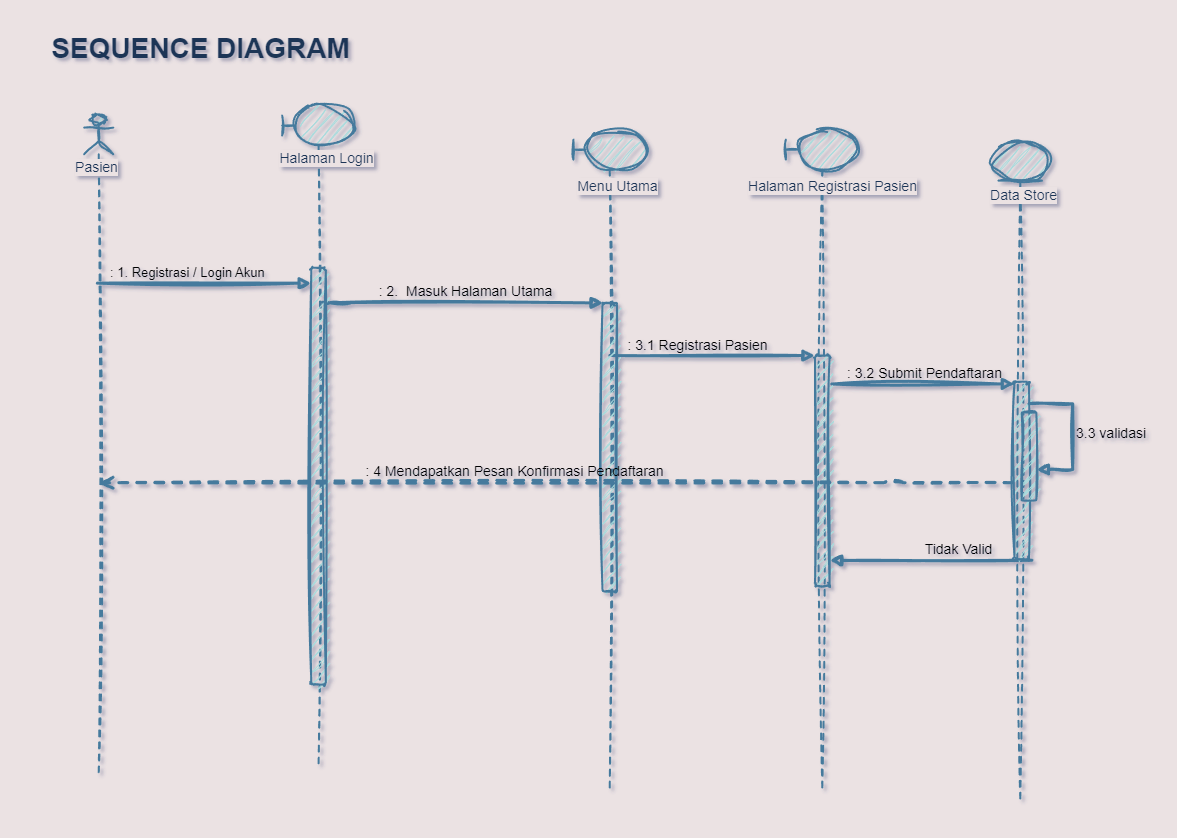

The diagram above was exported from draw.io. Its source (the exported page's mxGraphModel, read from the mxfile embedded in the PNG):
<mxGraphModel dx="678" dy="393" grid="0" gridSize="10" guides="1" tooltips="1" connect="1" arrows="1" fold="1" page="1" pageScale="1" pageWidth="583" pageHeight="827" background="#EBE2E3" math="0" shadow="1">
  <root>
    <mxCell id="0" />
    <mxCell id="1" parent="0" />
    <mxCell id="xmzEGb3Kh03ilbTSQ_RT-81" value="" style="group;fontStyle=1;labelBackgroundColor=none;fontColor=#1D3557;strokeWidth=2;sketch=1;curveFitting=1;jiggle=2;" parent="1" connectable="0" vertex="1">
      <mxGeometry x="40" y="105" width="1038" height="693" as="geometry" />
    </mxCell>
    <mxCell id="aM9ryv3xv72pqoxQDRHE-7" value="&lt;font style=&quot;font-size: 14px;&quot;&gt;: 2.&amp;nbsp; Masuk Halaman Utama&lt;/font&gt;" style="html=1;verticalAlign=bottom;endArrow=block;edgeStyle=elbowEdgeStyle;elbow=vertical;curved=0;rounded=1;labelBackgroundColor=none;strokeColor=#457B9D;fontColor=default;strokeWidth=3;sketch=1;curveFitting=1;jiggle=2;" parent="xmzEGb3Kh03ilbTSQ_RT-81" edge="1">
      <mxGeometry x="0.1312" relative="1" as="geometry">
        <mxPoint x="310.0897615708275" y="197.37341772151896" as="sourcePoint" />
        <Array as="points">
          <mxPoint x="279.5175315568022" y="197.37341772151896" />
        </Array>
        <mxPoint x="562.6746143057504" y="197.37341772151896" as="targetPoint" />
        <mxPoint x="-1" as="offset" />
      </mxGeometry>
    </mxCell>
    <mxCell id="xmzEGb3Kh03ilbTSQ_RT-25" value="&lt;font style=&quot;font-size: 14px;&quot;&gt;Tidak Valid&lt;/font&gt;" style="html=1;verticalAlign=bottom;endArrow=block;edgeStyle=elbowEdgeStyle;elbow=vertical;curved=0;rounded=1;labelBackgroundColor=none;strokeColor=#457B9D;fontColor=default;strokeWidth=3;sketch=1;curveFitting=1;jiggle=2;" parent="xmzEGb3Kh03ilbTSQ_RT-81" target="xmzEGb3Kh03ilbTSQ_RT-22" edge="1">
      <mxGeometry x="-0.2728" relative="1" as="geometry">
        <mxPoint x="991.4137447405329" y="454.68987341772157" as="sourcePoint" />
        <Array as="points" />
        <mxPoint x="569.2258064516129" y="453.9588607594934" as="targetPoint" />
        <mxPoint as="offset" />
      </mxGeometry>
    </mxCell>
    <mxCell id="xmzEGb3Kh03ilbTSQ_RT-49" value="" style="shape=umlLifeline;perimeter=lifelinePerimeter;whiteSpace=wrap;html=1;container=1;dropTarget=0;collapsible=0;recursiveResize=0;outlineConnect=0;portConstraint=eastwest;newEdgeStyle={&quot;curved&quot;:0,&quot;rounded&quot;:0};participant=umlActor;labelBackgroundColor=none;fillColor=#A8DADC;strokeColor=#457B9D;fontColor=#1D3557;strokeWidth=2;sketch=1;curveFitting=1;jiggle=2;" parent="xmzEGb3Kh03ilbTSQ_RT-81" vertex="1">
      <mxGeometry x="43.674614305750346" y="8.772151898734174" width="29.116409537166895" height="657.9113924050633" as="geometry" />
    </mxCell>
    <mxCell id="xmzEGb3Kh03ilbTSQ_RT-50" value="&lt;font style=&quot;font-size: 13px;&quot;&gt;: 1. Registrasi / Login&amp;nbsp;&lt;span style=&quot;background-color: initial;&quot;&gt;Akun&lt;/span&gt;&lt;/font&gt;" style="html=1;verticalAlign=bottom;labelBackgroundColor=none;endArrow=block;endFill=1;rounded=0;align=left;strokeColor=#457B9D;fontColor=default;strokeWidth=3;sketch=1;curveFitting=1;jiggle=2;" parent="xmzEGb3Kh03ilbTSQ_RT-81" target="aM9ryv3xv72pqoxQDRHE-2" edge="1">
      <mxGeometry x="-0.8858" width="160" relative="1" as="geometry">
        <mxPoint x="56.77699859747545" y="177.63607594936704" as="sourcePoint" />
        <mxPoint x="289.70827489481064" y="177.63607594936704" as="targetPoint" />
        <mxPoint x="-1" as="offset" />
      </mxGeometry>
    </mxCell>
    <mxCell id="xmzEGb3Kh03ilbTSQ_RT-51" value="" style="html=1;verticalAlign=bottom;labelBackgroundColor=none;endArrow=block;endFill=1;rounded=0;strokeColor=#457B9D;fontColor=default;strokeWidth=3;sketch=1;curveFitting=1;jiggle=2;" parent="xmzEGb3Kh03ilbTSQ_RT-81" target="xmzEGb3Kh03ilbTSQ_RT-22" edge="1">
      <mxGeometry width="160" relative="1" as="geometry">
        <mxPoint x="569.2258064516129" y="250.006329113924" as="sourcePoint" />
        <mxPoint x="800.7012622720897" y="247.81329113924048" as="targetPoint" />
      </mxGeometry>
    </mxCell>
    <mxCell id="xmzEGb3Kh03ilbTSQ_RT-54" value="&lt;font style=&quot;font-size: 14px;&quot;&gt;: 3.1 Registrasi Pasien&lt;/font&gt;" style="edgeLabel;html=1;align=center;verticalAlign=middle;resizable=0;points=[];labelBackgroundColor=none;fontColor=#000000;sketch=1;curveFitting=1;jiggle=2;" parent="xmzEGb3Kh03ilbTSQ_RT-51" connectable="0" vertex="1">
      <mxGeometry x="-0.6392" y="2" relative="1" as="geometry">
        <mxPoint x="50" y="-9" as="offset" />
      </mxGeometry>
    </mxCell>
    <mxCell id="xmzEGb3Kh03ilbTSQ_RT-61" value="&lt;font style=&quot;font-size: 14px;&quot;&gt;: 3.2 Submit Pendaftaran&lt;/font&gt;" style="html=1;verticalAlign=bottom;endArrow=block;curved=0;rounded=0;labelBackgroundColor=none;strokeColor=#457B9D;fontColor=default;strokeWidth=3;sketch=1;curveFitting=1;jiggle=2;" parent="xmzEGb3Kh03ilbTSQ_RT-81" edge="1">
      <mxGeometry x="0.0165" width="80" relative="1" as="geometry">
        <mxPoint x="791.2384291725108" y="278.5158227848101" as="sourcePoint" />
        <mxPoint x="973.9438990182326" y="278.5158227848101" as="targetPoint" />
        <mxPoint as="offset" />
      </mxGeometry>
    </mxCell>
    <mxCell id="xmzEGb3Kh03ilbTSQ_RT-65" value="" style="shape=umlLifeline;perimeter=lifelinePerimeter;whiteSpace=wrap;html=1;container=1;dropTarget=0;collapsible=0;recursiveResize=0;outlineConnect=0;portConstraint=eastwest;newEdgeStyle={&quot;curved&quot;:0,&quot;rounded&quot;:0};participant=umlBoundary;labelBackgroundColor=none;fillColor=#A8DADC;strokeColor=#457B9D;fontColor=#1D3557;strokeWidth=2;sketch=1;curveFitting=1;jiggle=2;" parent="xmzEGb3Kh03ilbTSQ_RT-81" vertex="1">
      <mxGeometry x="241.66619915848528" width="72.79102384291724" height="657.9113924050633" as="geometry" />
    </mxCell>
    <mxCell id="aM9ryv3xv72pqoxQDRHE-2" value="" style="html=1;points=[];perimeter=orthogonalPerimeter;outlineConnect=0;targetShapes=umlLifeline;portConstraint=eastwest;newEdgeStyle={&quot;edgeStyle&quot;:&quot;elbowEdgeStyle&quot;,&quot;elbow&quot;:&quot;vertical&quot;,&quot;curved&quot;:0,&quot;rounded&quot;:0};rounded=1;labelBackgroundColor=none;fillColor=#A8DADC;strokeColor=#457B9D;fontColor=#1D3557;strokeWidth=2;sketch=1;curveFitting=1;jiggle=2;" parent="xmzEGb3Kh03ilbTSQ_RT-65" vertex="1">
      <mxGeometry x="29.11640953716689" y="162.28481012658222" width="14.558204768583446" height="416.6772151898734" as="geometry" />
    </mxCell>
    <mxCell id="xmzEGb3Kh03ilbTSQ_RT-66" value="" style="shape=umlLifeline;perimeter=lifelinePerimeter;whiteSpace=wrap;html=1;container=1;dropTarget=0;collapsible=0;recursiveResize=0;outlineConnect=0;portConstraint=eastwest;newEdgeStyle={&quot;curved&quot;:0,&quot;rounded&quot;:0};participant=umlBoundary;labelBackgroundColor=none;fillColor=#A8DADC;strokeColor=#457B9D;fontColor=#1D3557;strokeWidth=2;sketch=1;curveFitting=1;jiggle=2;" parent="xmzEGb3Kh03ilbTSQ_RT-81" vertex="1">
      <mxGeometry x="532.8302945301542" y="24.12341772151898" width="72.79102384291724" height="657.9113924050633" as="geometry" />
    </mxCell>
    <mxCell id="aM9ryv3xv72pqoxQDRHE-6" value="" style="html=1;points=[];perimeter=orthogonalPerimeter;outlineConnect=0;targetShapes=umlLifeline;portConstraint=eastwest;newEdgeStyle={&quot;edgeStyle&quot;:&quot;elbowEdgeStyle&quot;,&quot;elbow&quot;:&quot;vertical&quot;,&quot;curved&quot;:0,&quot;rounded&quot;:0};rounded=1;labelBackgroundColor=none;fillColor=#A8DADC;strokeColor=#457B9D;fontColor=#1D3557;strokeWidth=2;sketch=1;curveFitting=1;jiggle=2;" parent="xmzEGb3Kh03ilbTSQ_RT-66" vertex="1">
      <mxGeometry x="29.12" y="173.25" width="14.56" height="288.75" as="geometry" />
    </mxCell>
    <mxCell id="xmzEGb3Kh03ilbTSQ_RT-67" value="" style="shape=umlLifeline;perimeter=lifelinePerimeter;whiteSpace=wrap;html=1;container=1;dropTarget=0;collapsible=0;recursiveResize=0;outlineConnect=0;portConstraint=eastwest;newEdgeStyle={&quot;curved&quot;:0,&quot;rounded&quot;:0};participant=umlBoundary;labelBackgroundColor=none;fillColor=#A8DADC;strokeColor=#457B9D;fontColor=#1D3557;strokeWidth=2;sketch=1;curveFitting=1;jiggle=2;" parent="xmzEGb3Kh03ilbTSQ_RT-81" vertex="1">
      <mxGeometry x="745.3800841514727" y="24.12341772151898" width="72.79102384291724" height="657.9113924050633" as="geometry" />
    </mxCell>
    <mxCell id="xmzEGb3Kh03ilbTSQ_RT-22" value="" style="html=1;points=[];perimeter=orthogonalPerimeter;outlineConnect=0;targetShapes=umlLifeline;portConstraint=eastwest;newEdgeStyle={&quot;edgeStyle&quot;:&quot;elbowEdgeStyle&quot;,&quot;elbow&quot;:&quot;vertical&quot;,&quot;curved&quot;:0,&quot;rounded&quot;:0};rounded=1;labelBackgroundColor=none;fillColor=#A8DADC;strokeColor=#457B9D;fontColor=#1D3557;strokeWidth=2;sketch=1;curveFitting=1;jiggle=2;" parent="xmzEGb3Kh03ilbTSQ_RT-67" vertex="1">
      <mxGeometry x="29.12" y="225.88" width="14.56" height="230.12" as="geometry" />
    </mxCell>
    <mxCell id="xmzEGb3Kh03ilbTSQ_RT-68" value="" style="shape=umlLifeline;perimeter=lifelinePerimeter;whiteSpace=wrap;html=1;container=1;dropTarget=0;collapsible=0;recursiveResize=0;outlineConnect=0;portConstraint=eastwest;newEdgeStyle={&quot;curved&quot;:0,&quot;rounded&quot;:0};participant=umlEntity;labelBackgroundColor=none;fillColor=#A8DADC;strokeColor=#457B9D;fontColor=#1D3557;strokeWidth=2;sketch=1;curveFitting=1;jiggle=2;" parent="xmzEGb3Kh03ilbTSQ_RT-81" vertex="1">
      <mxGeometry x="950.6507713884992" y="35.0886075949367" width="58.23281907433379" height="657.9113924050633" as="geometry" />
    </mxCell>
    <mxCell id="xmzEGb3Kh03ilbTSQ_RT-28" value="" style="html=1;points=[];perimeter=orthogonalPerimeter;outlineConnect=0;targetShapes=umlLifeline;portConstraint=eastwest;newEdgeStyle={&quot;edgeStyle&quot;:&quot;elbowEdgeStyle&quot;,&quot;elbow&quot;:&quot;vertical&quot;,&quot;curved&quot;:0,&quot;rounded&quot;:0};rounded=1;labelBackgroundColor=none;fillColor=#A8DADC;strokeColor=#457B9D;fontColor=#1D3557;strokeWidth=2;sketch=1;curveFitting=1;jiggle=2;" parent="xmzEGb3Kh03ilbTSQ_RT-68" vertex="1">
      <mxGeometry x="23.293127629733522" y="241.23417721518985" width="14.558204768583447" height="177.63607594936704" as="geometry" />
    </mxCell>
    <mxCell id="xmzEGb3Kh03ilbTSQ_RT-63" value="" style="html=1;points=[[0,0,0,0,5],[0,1,0,0,-5],[1,0,0,0,5],[1,1,0,0,-5]];perimeter=orthogonalPerimeter;outlineConnect=0;targetShapes=umlLifeline;portConstraint=eastwest;newEdgeStyle={&quot;curved&quot;:0,&quot;rounded&quot;:0};labelBackgroundColor=none;fillColor=#A8DADC;strokeColor=#457B9D;fontColor=#1D3557;strokeWidth=2;sketch=1;curveFitting=1;jiggle=2;" parent="xmzEGb3Kh03ilbTSQ_RT-68" vertex="1">
      <mxGeometry x="30.572230014025248" y="271.9367088607595" width="14.558204768583447" height="87.72151898734174" as="geometry" />
    </mxCell>
    <mxCell id="xmzEGb3Kh03ilbTSQ_RT-64" value="&lt;font style=&quot;font-size: 14px;&quot;&gt;3.3 validasi&lt;/font&gt;" style="html=1;align=left;spacingLeft=2;endArrow=block;rounded=0;edgeStyle=orthogonalEdgeStyle;curved=0;rounded=0;labelBackgroundColor=none;strokeColor=#457B9D;fontColor=default;strokeWidth=3;sketch=1;curveFitting=1;jiggle=2;" parent="xmzEGb3Kh03ilbTSQ_RT-68" target="xmzEGb3Kh03ilbTSQ_RT-63" edge="1">
      <mxGeometry relative="1" as="geometry">
        <mxPoint x="37.85133239831696" y="263.16455696202524" as="sourcePoint" />
        <Array as="points">
          <mxPoint x="81.52594670406732" y="328.95569620253167" />
        </Array>
      </mxGeometry>
    </mxCell>
    <mxCell id="xmzEGb3Kh03ilbTSQ_RT-69" value="&lt;span style=&quot;font-weight: normal; font-size: 14px;&quot;&gt;Pasien&lt;/span&gt;" style="text;align=center;fontStyle=1;verticalAlign=middle;spacingLeft=3;spacingRight=3;strokeColor=none;rotatable=0;points=[[0,0.5],[1,0.5]];portConstraint=eastwest;html=1;textShadow=0;shadow=0;labelBackgroundColor=#EBE2E3;fontColor=#1D3557;fontSize=14;sketch=1;curveFitting=1;jiggle=2;" parent="xmzEGb3Kh03ilbTSQ_RT-81" vertex="1">
      <mxGeometry x="-2" y="32.99632911392403" width="116.46563814866758" height="57.018987341772146" as="geometry" />
    </mxCell>
    <mxCell id="xmzEGb3Kh03ilbTSQ_RT-70" value="&lt;span style=&quot;font-weight: normal; font-size: 14px;&quot;&gt;Halaman Login&lt;/span&gt;" style="text;align=center;fontStyle=1;verticalAlign=middle;spacingLeft=3;spacingRight=3;strokeColor=none;rotatable=0;points=[[0,0.5],[1,0.5]];portConstraint=eastwest;html=1;textShadow=0;shadow=0;labelBackgroundColor=#EBE2E3;fontColor=#1D3557;fontSize=14;sketch=1;curveFitting=1;jiggle=2;" parent="xmzEGb3Kh03ilbTSQ_RT-81" vertex="1">
      <mxGeometry x="227.9963534361852" y="24.126329113924022" width="116.46563814866758" height="57.018987341772146" as="geometry" />
    </mxCell>
    <mxCell id="xmzEGb3Kh03ilbTSQ_RT-71" value="&lt;span style=&quot;font-weight: normal; font-size: 14px;&quot;&gt;Menu Utama&lt;/span&gt;" style="text;align=center;fontStyle=1;verticalAlign=middle;spacingLeft=3;spacingRight=3;strokeColor=none;rotatable=0;points=[[0,0.5],[1,0.5]];portConstraint=eastwest;html=1;textShadow=0;shadow=0;labelBackgroundColor=#EBE2E3;fontColor=#1D3557;fontSize=14;sketch=1;curveFitting=1;jiggle=2;" parent="xmzEGb3Kh03ilbTSQ_RT-81" vertex="1">
      <mxGeometry x="519.000448807854" y="51.995822784810066" width="116.46563814866758" height="57.018987341772146" as="geometry" />
    </mxCell>
    <mxCell id="xmzEGb3Kh03ilbTSQ_RT-72" value="&lt;span style=&quot;font-weight: normal; font-size: 14px;&quot;&gt;Halaman Registrasi Pasien&lt;/span&gt;" style="text;align=center;fontStyle=1;verticalAlign=middle;spacingLeft=3;spacingRight=3;strokeColor=none;rotatable=0;points=[[0,0.5],[1,0.5]];portConstraint=eastwest;html=1;textShadow=0;shadow=0;labelBackgroundColor=#EBE2E3;fontColor=#1D3557;fontSize=14;sketch=1;curveFitting=1;jiggle=2;" parent="xmzEGb3Kh03ilbTSQ_RT-81" vertex="1">
      <mxGeometry x="734.0027769985975" y="51.99278481012658" width="116.46563814866758" height="57.018987341772146" as="geometry" />
    </mxCell>
    <mxCell id="xmzEGb3Kh03ilbTSQ_RT-73" value="&lt;span style=&quot;font-weight: normal; font-size: 14px;&quot;&gt;Data Store&lt;/span&gt;" style="text;align=center;fontStyle=1;verticalAlign=middle;spacingLeft=3;spacingRight=3;strokeColor=none;rotatable=0;points=[[0,0.5],[1,0.5]];portConstraint=eastwest;html=1;textShadow=0;shadow=0;labelBackgroundColor=#EBE2E3;fontColor=#1D3557;fontSize=14;sketch=1;curveFitting=1;jiggle=2;" parent="xmzEGb3Kh03ilbTSQ_RT-81" vertex="1">
      <mxGeometry x="925.0043618513325" y="61.00012658227844" width="116.46563814866758" height="57.018987341772146" as="geometry" />
    </mxCell>
    <mxCell id="aM9ryv3xv72pqoxQDRHE-8" value="&lt;font style=&quot;font-size: 14px;&quot;&gt;: 4 Mendapatkan Pesan Konfirmasi Pendaftaran&lt;/font&gt;" style="html=1;verticalAlign=bottom;endArrow=open;dashed=1;endSize=8;edgeStyle=elbowEdgeStyle;elbow=vertical;curved=0;rounded=1;labelBackgroundColor=none;strokeColor=#457B9D;fontColor=default;strokeWidth=3;sketch=1;curveFitting=1;jiggle=2;" parent="xmzEGb3Kh03ilbTSQ_RT-81" target="xmzEGb3Kh03ilbTSQ_RT-49" edge="1">
      <mxGeometry x="0.0876" relative="1" as="geometry">
        <mxPoint x="695.8821879382889" y="377.20253164556965" as="targetPoint" />
        <Array as="points">
          <mxPoint x="853.1107994389903" y="377.20253164556965" />
        </Array>
        <mxPoint x="972.4880785413743" y="377.20253164556965" as="sourcePoint" />
        <mxPoint x="-1" as="offset" />
      </mxGeometry>
    </mxCell>
    <mxCell id="xmzEGb3Kh03ilbTSQ_RT-82" value="SEQUENCE DIAGRAM" style="text;align=center;fontStyle=1;verticalAlign=middle;spacingLeft=3;spacingRight=3;strokeColor=none;rotatable=0;points=[[0,0.5],[1,0.5]];portConstraint=eastwest;html=1;fontSize=28;labelBackgroundColor=none;fontColor=#1D3557;sketch=1;curveFitting=1;jiggle=2;" parent="1" vertex="1">
      <mxGeometry x="24" y="29" width="352" height="38" as="geometry" />
    </mxCell>
  </root>
</mxGraphModel>